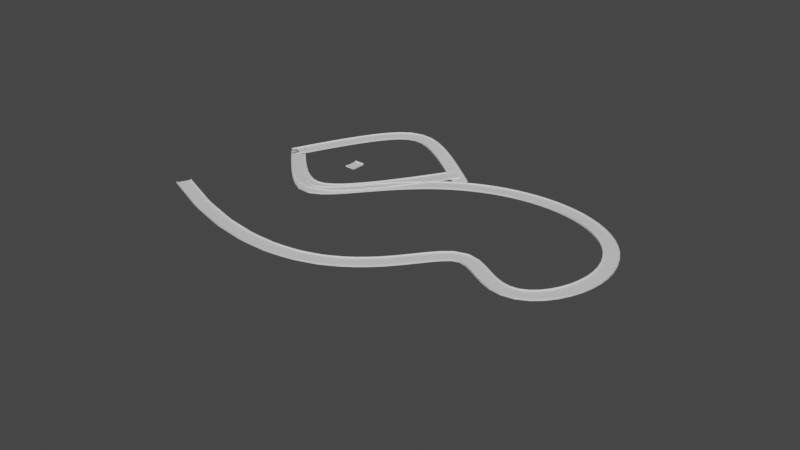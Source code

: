 # Source: roads.blend  (saved by Blender 3.0.42; exported with 4.5.12 LTS)
import bpy
from mathutils import Matrix  # noqa: F401  (used for matrix-valued properties, if any)

bpy.ops.wm.read_factory_settings(use_empty=True)
scene = bpy.context.scene
scene.name = 'Scene'

# ---- collections
col_base_road_model = bpy.data.collections.new('Base Road Model'); scene.collection.children.link(col_base_road_model)
col_bendy_wendy_1 = bpy.data.collections.new('Bendy-wendy-1'); scene.collection.children.link(col_bendy_wendy_1)
col_curve_left = bpy.data.collections.new('Curve-left'); scene.collection.children.link(col_curve_left)
col_curve_right = bpy.data.collections.new('Curve-right'); scene.collection.children.link(col_curve_right)

# ---- materials (node trees are filled in below, after node groups)
mat_material = bpy.data.materials.new('Material')
mat_material.alpha_threshold = 0.0
mat_material.use_transparent_shadow = False
mat_material.line_color = (0.0, 0.0, 0.0, 1.0)

# ---- material node trees
mat_material.use_nodes = True; mat_material.node_tree.nodes.clear()
_N = mat_material.node_tree.nodes; _L = mat_material.node_tree.links
n0 = _N.new('ShaderNodeOutputMaterial'); n0.name = 'Material Output'; n0.location = (300, 300)
n1 = _N.new('ShaderNodeBsdfPrincipled'); n1.name = 'Principled BSDF'; n1.location = (10, 300)
n1.distribution = 'GGX'
n1.subsurface_method = 'RANDOM_WALK_SKIN'
n1.inputs[2].default_value = 0.4
n1.inputs[3].default_value = 1.45
n1.inputs[27].default_value = (0.0, 0.0, 0.0, 1.0)
n1.inputs[28].default_value = 1.0
_L.new(n1.outputs[0], n0.inputs[0])
n0.is_active_output = True

# ---- world
world_world = bpy.data.worlds.new('World'); scene.world = world_world
world_world.use_nodes = True; world_world.node_tree.nodes.clear()
_N = world_world.node_tree.nodes; _L = world_world.node_tree.links
n0 = _N.new('ShaderNodeOutputWorld'); n0.name = 'World Output'; n0.location = (300, 300)
n1 = _N.new('ShaderNodeBackground'); n1.name = 'Background'; n1.location = (10, 300)
n1.inputs[0].default_value = (0.05088, 0.05088, 0.05088, 1.0)
_L.new(n1.outputs[0], n0.inputs[0])
n0.is_active_output = True
world_world.color = (0.05088, 0.05088, 0.05088)
world_world.use_sun_shadow = False
world_world.sun_shadow_jitter_overblur = 0.0

# ---- meshes
me_cube = bpy.data.meshes.new('Cube')
me_cube.from_pydata([(-11.25, 15.7, 2.0), (-11.25, 15.7, 0.0), (11.25, 15.7, 2.0), (11.25, 15.7, 0.0), (-11.25, -15.7, 2.0), (-11.25, -15.7, 0.0), (11.25, -15.7, 2.0), (11.25, -15.7, 0.0), (11.25, 14.2, 2.0), (11.25, -14.2, 2.0), (-11.25, -14.2, 2.0), (-11.25, 14.2, 2.0), (11.25, -14.2, 4.0), (11.25, -15.7, 4.0), (-11.25, 15.7, 4.0), (11.25, 15.7, 4.0), (-11.25, 14.2, 4.0), (-11.25, -15.7, 4.0), (11.25, 14.2, 4.0), (-11.25, -14.2, 4.0)], [], [(7, 6, 4, 5), (11, 8, 18, 16), (1, 0, 2, 3), (11, 10, 9, 8), (3, 2, 8, 9, 6, 7), (5, 1, 3, 7), (19, 17, 13, 12), (14, 16, 18, 15), (5, 4, 17, 19, 10, 11, 16, 14, 0, 1), (2, 0, 14, 15), (6, 9, 12, 13), (4, 6, 13, 17), (9, 10, 19, 12), (8, 2, 15, 18)])
_uv = me_cube.uv_layers.new(name='UVMap')
_uv.uv.foreach_set('vector', [0.375, 0.5, 0.625, 0.5, 0.625, 0.75, 0.375, 0.75, 0.1369, 0.5, 0.1369, 0.75, 0.1369, 0.75, 0.1369, 0.5, 0.625, 0.5, 0.875, 0.5, 0.875, 0.75, 0.625, 0.75, 0.1369, 0.5, 0.3631, 0.5, 0.3631, 0.75, 0.1369, 0.75, 0.375, 0.75, 0.625, 0.75, 0.625, 0.7619, 0.625, 0.9881, 0.625, 1.0, 0.375, 1.0, 0.375, 0.0, 0.625, 0.0, 0.625, 0.25, 0.375, 0.25, 0.3631, 0.5, 0.375, 0.5, 0.375, 0.75, 0.3631, 0.75, 0.125, 0.5, 0.1369, 0.5, 0.1369, 0.75, 0.125, 0.75, 0.375, 0.25, 0.625, 0.25, 0.625, 0.25, 0.625, 0.2619, 0.625, 0.2619, 0.625, 0.4881, 0.625, 0.4881, 0.625, 0.5, 0.625, 0.5, 0.375, 0.5, 0.875, 0.75, 0.875, 0.5, 0.875, 0.5, 0.875, 0.75, 0.625, 1.0, 0.625, 0.9881, 0.625, 0.9881, 0.625, 1.0, 0.625, 0.75, 0.625, 0.5, 0.625, 0.5, 0.625, 0.75, 0.3631, 0.75, 0.3631, 0.5, 0.3631, 0.5, 0.3631, 0.75, 0.625, 0.7619, 0.625, 0.75, 0.625, 0.75, 0.625, 0.7619])
me_cube.materials.append(mat_material)
me_cube.use_remesh_preserve_volume = False
me_cube.use_remesh_preserve_attributes = False
me_cube.use_mirror_vertex_groups = False
me_cube.update()
me_cube_004 = bpy.data.meshes.new('Cube.004')
me_cube_004.from_pydata([(-11.25, 15.7, 2.0), (-11.25, 15.7, 0.0), (11.25, 15.7, 2.0), (11.25, 15.7, 0.0), (-11.25, -15.7, 2.0), (-11.25, -15.7, 0.0), (11.25, -15.7, 2.0), (11.25, -15.7, 0.0), (11.25, 14.2, 2.0), (11.25, -14.2, 2.0), (-11.25, -14.2, 2.0), (-11.25, 14.2, 2.0), (11.25, -14.2, 4.0), (11.25, -15.7, 4.0), (-11.25, 15.7, 4.0), (11.25, 15.7, 4.0), (-11.25, 14.2, 4.0), (-11.25, -15.7, 4.0), (11.25, 14.2, 4.0), (-11.25, -14.2, 4.0)], [], [(7, 6, 4, 5), (11, 8, 18, 16), (1, 0, 2, 3), (11, 10, 9, 8), (3, 2, 8, 9, 6, 7), (5, 1, 3, 7), (19, 17, 13, 12), (14, 16, 18, 15), (5, 4, 17, 19, 10, 11, 16, 14, 0, 1), (2, 0, 14, 15), (6, 9, 12, 13), (4, 6, 13, 17), (9, 10, 19, 12), (8, 2, 15, 18)])
_uv = me_cube_004.uv_layers.new(name='UVMap')
_uv.uv.foreach_set('vector', [0.375, 0.5, 0.625, 0.5, 0.625, 0.75, 0.375, 0.75, 0.1369, 0.5, 0.1369, 0.75, 0.1369, 0.75, 0.1369, 0.5, 0.625, 0.5, 0.875, 0.5, 0.875, 0.75, 0.625, 0.75, 0.1369, 0.5, 0.3631, 0.5, 0.3631, 0.75, 0.1369, 0.75, 0.375, 0.75, 0.625, 0.75, 0.625, 0.7619, 0.625, 0.9881, 0.625, 1.0, 0.375, 1.0, 0.375, 0.0, 0.625, 0.0, 0.625, 0.25, 0.375, 0.25, 0.3631, 0.5, 0.375, 0.5, 0.375, 0.75, 0.3631, 0.75, 0.125, 0.5, 0.1369, 0.5, 0.1369, 0.75, 0.125, 0.75, 0.375, 0.25, 0.625, 0.25, 0.625, 0.25, 0.625, 0.2619, 0.625, 0.2619, 0.625, 0.4881, 0.625, 0.4881, 0.625, 0.5, 0.625, 0.5, 0.375, 0.5, 0.875, 0.75, 0.875, 0.5, 0.875, 0.5, 0.875, 0.75, 0.625, 1.0, 0.625, 0.9881, 0.625, 0.9881, 0.625, 1.0, 0.625, 0.75, 0.625, 0.5, 0.625, 0.5, 0.625, 0.75, 0.3631, 0.75, 0.3631, 0.5, 0.3631, 0.5, 0.3631, 0.75, 0.625, 0.7619, 0.625, 0.75, 0.625, 0.75, 0.625, 0.7619])
me_cube_004.materials.append(mat_material)
me_cube_004.use_remesh_preserve_volume = False
me_cube_004.use_remesh_preserve_attributes = False
me_cube_004.use_mirror_vertex_groups = False
me_cube_004.update()
me_cube_005 = bpy.data.meshes.new('Cube.005')
me_cube_005.from_pydata([(-11.25, 15.7, 2.0), (-11.25, 15.7, 0.0), (11.25, 15.7, 2.0), (11.25, 15.7, 0.0), (-11.25, -15.7, 2.0), (-11.25, -15.7, 0.0), (11.25, -15.7, 2.0), (11.25, -15.7, 0.0), (11.25, 14.2, 2.0), (11.25, -14.2, 2.0), (-11.25, -14.2, 2.0), (-11.25, 14.2, 2.0), (11.25, -14.2, 4.0), (11.25, -15.7, 4.0), (-11.25, 15.7, 4.0), (11.25, 15.7, 4.0), (-11.25, 14.2, 4.0), (-11.25, -15.7, 4.0), (11.25, 14.2, 4.0), (-11.25, -14.2, 4.0)], [], [(7, 6, 4, 5), (11, 8, 18, 16), (1, 0, 2, 3), (11, 10, 9, 8), (3, 2, 8, 9, 6, 7), (5, 1, 3, 7), (19, 17, 13, 12), (14, 16, 18, 15), (5, 4, 17, 19, 10, 11, 16, 14, 0, 1), (2, 0, 14, 15), (6, 9, 12, 13), (4, 6, 13, 17), (9, 10, 19, 12), (8, 2, 15, 18)])
_uv = me_cube_005.uv_layers.new(name='UVMap')
_uv.uv.foreach_set('vector', [0.375, 0.5, 0.625, 0.5, 0.625, 0.75, 0.375, 0.75, 0.1369, 0.5, 0.1369, 0.75, 0.1369, 0.75, 0.1369, 0.5, 0.625, 0.5, 0.875, 0.5, 0.875, 0.75, 0.625, 0.75, 0.1369, 0.5, 0.3631, 0.5, 0.3631, 0.75, 0.1369, 0.75, 0.375, 0.75, 0.625, 0.75, 0.625, 0.7619, 0.625, 0.9881, 0.625, 1.0, 0.375, 1.0, 0.375, 0.0, 0.625, 0.0, 0.625, 0.25, 0.375, 0.25, 0.3631, 0.5, 0.375, 0.5, 0.375, 0.75, 0.3631, 0.75, 0.125, 0.5, 0.1369, 0.5, 0.1369, 0.75, 0.125, 0.75, 0.375, 0.25, 0.625, 0.25, 0.625, 0.25, 0.625, 0.2619, 0.625, 0.2619, 0.625, 0.4881, 0.625, 0.4881, 0.625, 0.5, 0.625, 0.5, 0.375, 0.5, 0.875, 0.75, 0.875, 0.5, 0.875, 0.5, 0.875, 0.75, 0.625, 1.0, 0.625, 0.9881, 0.625, 0.9881, 0.625, 1.0, 0.625, 0.75, 0.625, 0.5, 0.625, 0.5, 0.625, 0.75, 0.3631, 0.75, 0.3631, 0.5, 0.3631, 0.5, 0.3631, 0.75, 0.625, 0.7619, 0.625, 0.75, 0.625, 0.75, 0.625, 0.7619])
me_cube_005.materials.append(mat_material)
me_cube_005.use_remesh_preserve_volume = False
me_cube_005.use_remesh_preserve_attributes = False
me_cube_005.use_mirror_vertex_groups = False
me_cube_005.update()

# ---- curves / text
cu_nurbspath = bpy.data.curves.new('NurbsPath', 'CURVE')
cu_nurbspath.dimensions = '3D'
_sp = cu_nurbspath.splines.new('NURBS'); _sp.points.add(10)
_sp.points.foreach_set('co', [-4.413, 3.583, -0.0177, 1.0, -1.0, 0.0, 0.004424, 1.0, 0.0, 0.0, 0.004424, 1.0, 1.0, 0.0, 0.004424, 1.0, 5.043, 6.822, 0.004424, 1.0, 14.38, 8.203, 0.004424, 1.0, 19.92, 1.943, 0.004424, 1.0, 13.54, -6.599, 0.004424, 1.0, 10.32, 4.787, 0.004424, 1.0, 7.55, -10.25, 0.004424, 1.0, -6.277, -3.788, 0.004424, 1.0])
_sp.order_u = 5
_sp.order_v = 0
_sp.use_endpoint_u = True
cu_nurbspath.use_path = True
cu_nurbspath.fill_mode = 'FULL'
cu_nurbspath_001 = bpy.data.curves.new('NurbsPath.001', 'CURVE')
cu_nurbspath_001.dimensions = '3D'
_sp = cu_nurbspath_001.splines.new('NURBS'); _sp.points.add(4)
_sp.points.foreach_set('co', [-4.413, 3.583, -0.0177, 1.0, -1.0, 0.0, 0.004424, 1.0, 0.0, 0.0, 0.004424, 1.0, 1.0, 0.0, 0.004424, 1.0, 5.043, 6.822, 0.004424, 1.0])
_sp.order_u = 5
_sp.order_v = 0
_sp.use_endpoint_u = True
cu_nurbspath_001.use_path = True
cu_nurbspath_001.fill_mode = 'FULL'
cu_nurbspath_002 = bpy.data.curves.new('NurbsPath.002', 'CURVE')
cu_nurbspath_002.dimensions = '3D'
_sp = cu_nurbspath_002.splines.new('NURBS'); _sp.points.add(4)
_sp.points.foreach_set('co', [-4.413, 3.583, -0.0177, 1.0, -0.8129, 9.615, 0.4151, 1.0, 0.1871, 9.615, 0.4151, 1.0, 1.187, 9.615, 0.4151, 1.0, 5.043, 6.822, 0.004424, 1.0])
_sp.order_u = 5
_sp.order_v = 0
_sp.use_endpoint_u = True
cu_nurbspath_002.use_path = True
cu_nurbspath_002.fill_mode = 'FULL'

# ---- objects
ob_flat_road = bpy.data.objects.new('Flat road', me_cube)
ob_nurbspath = bpy.data.objects.new('NurbsPath', cu_nurbspath)
ob_flat_road_001 = bpy.data.objects.new('Flat road.001', me_cube)
ob_start = bpy.data.objects.new('start', None)
ob_end = bpy.data.objects.new('End', None)
ob_nurbspath_001 = bpy.data.objects.new('NurbsPath.001', cu_nurbspath_001)
ob_curve_left = bpy.data.objects.new('curve-left', me_cube_004)
ob_left_start = bpy.data.objects.new('left-start', None)
ob_left_end = bpy.data.objects.new('left-end', None)
ob_nurbspath_002 = bpy.data.objects.new('NurbsPath.002', cu_nurbspath_002)
ob_curve_right = bpy.data.objects.new('curve-right', me_cube_005)
ob_right_start = bpy.data.objects.new('right-start', None)
ob_right_end = bpy.data.objects.new('right-end', None)

# ---- transforms, parenting, visibility, modifiers, constraints
ob_flat_road.location = (3.484, 134.9, 10.88)
ob_flat_road.lock_rotations_4d = False
ob_flat_road.empty_display_type = 'ARROWS'
ob_flat_road.lineart.crease_threshold = 0.0
ob_nurbspath.location = (0.0, 0.0, 0.0)
ob_nurbspath.scale = (36.98, 36.98, 36.98)
ob_flat_road_001.location = (0.0, 0.0, 0.0)
ob_flat_road_001.lock_rotations_4d = False
ob_flat_road_001.empty_display_type = 'ARROWS'
ob_flat_road_001.lineart.crease_threshold = 0.0
_m = ob_flat_road_001.modifiers.new('Array', 'ARRAY')
_m.count = 95
_m = ob_flat_road_001.modifiers.new('Curve', 'CURVE')
_m.object = ob_nurbspath
ob_start.location = (-163.2, 132.5, -0.6543)
ob_start.rotation_euler = (0.0, -0.0, -0.8727)
ob_end.location = (-232.1, -140.1, 0.1636)
ob_end.rotation_euler = (-0.02106, 0.006487, -0.3659)
ob_nurbspath_001.location = (0.0, 0.0, 0.0)
ob_nurbspath_001.scale = (36.98, 36.98, 36.98)
ob_curve_left.location = (0.0, 0.0, 0.0)
ob_curve_left.lock_rotations_4d = False
ob_curve_left.empty_display_type = 'ARROWS'
ob_curve_left.lineart.crease_threshold = 0.0
_m = ob_curve_left.modifiers.new('Array', 'ARRAY')
_m.count = 23
_m = ob_curve_left.modifiers.new('Curve', 'CURVE')
_m.object = ob_nurbspath_001
ob_left_start.location = (-163.2, 132.5, -0.6543)
ob_left_start.rotation_euler = (0.0, -0.0, -0.8727)
ob_left_end.location = (186.5, 252.2, 0.1636)
ob_left_end.rotation_euler = (-0.02106, 0.006487, -0.3659)
ob_nurbspath_002.location = (0.0, 0.0, 0.0)
ob_nurbspath_002.scale = (36.98, 36.98, 36.98)
ob_curve_right.location = (0.0, 0.0, 0.0)
ob_curve_right.lock_rotations_4d = False
ob_curve_right.empty_display_type = 'ARROWS'
ob_curve_right.lineart.crease_threshold = 0.0
_m = ob_curve_right.modifiers.new('Array', 'ARRAY')
_m.count = 23
_m = ob_curve_right.modifiers.new('Curve', 'CURVE')
_m.object = ob_nurbspath_002
ob_right_start.location = (-163.2, 132.5, -0.6543)
ob_right_start.rotation_euler = (0.0, -0.0, -0.8727)
ob_right_end.location = (186.5, 252.2, 0.1636)
ob_right_end.rotation_euler = (-0.02106, 0.006487, -0.3659)

# ---- collection membership
col_base_road_model.objects.link(ob_flat_road)
col_bendy_wendy_1.objects.link(ob_nurbspath)
col_bendy_wendy_1.objects.link(ob_flat_road_001)
col_bendy_wendy_1.objects.link(ob_start)
col_bendy_wendy_1.objects.link(ob_end)
col_curve_left.objects.link(ob_nurbspath_001)
col_curve_left.objects.link(ob_curve_left)
col_curve_left.objects.link(ob_left_start)
col_curve_left.objects.link(ob_left_end)
col_curve_right.objects.link(ob_nurbspath_002)
col_curve_right.objects.link(ob_curve_right)
col_curve_right.objects.link(ob_right_start)
col_curve_right.objects.link(ob_right_end)

# ---- scene / render settings (as saved in the file)
scene.frame_start = 1; scene.frame_end = 250; scene.frame_set(1)
scene.render.engine = 'BLENDER_EEVEE_NEXT'
scene.cycles.sampling_pattern = 'TABULATED_SOBOL'
scene.cycles.use_light_tree = False
scene.view_settings.view_transform = 'Filmic'
bpy.context.view_layer.update()

# ---- added for rendering (the .blend has no active camera and no usable light): camera, sun
cam_auto = bpy.data.cameras.new('AutoCamera')
cam_auto.lens = 50.0
cam_auto.sensor_width = 36.0
cam_auto.clip_end = 21472.2
ob_auto_camera = bpy.data.objects.new('AutoCamera', cam_auto)
scene.collection.objects.link(ob_auto_camera)
ob_auto_camera.location = (1475.74, -1479.88, 986.143)
ob_auto_camera.rotation_euler = (1.09748, -7.21219e-08, 0.694738)
scene.camera = ob_auto_camera
light_auto_sun = bpy.data.lights.new('AutoSun', 'SUN')
light_auto_sun.energy = 3.0
light_auto_sun.angle = 0.0523599
ob_auto_sun = bpy.data.objects.new('AutoSun', light_auto_sun)
scene.collection.objects.link(ob_auto_sun)
ob_auto_sun.rotation_euler = (0.872665, 0.174533, 0.523599)
bpy.context.view_layer.update()
